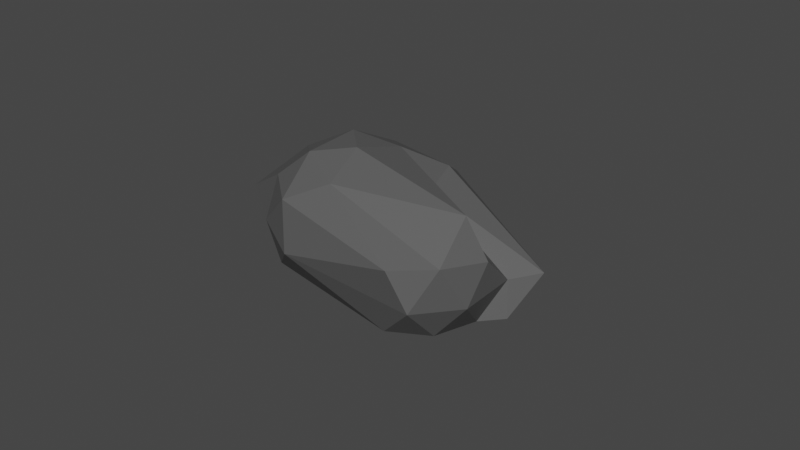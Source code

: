 # Source: kamien2.blend  (saved by Blender 2.93.21; exported with 4.5.12 LTS)
import bpy
from mathutils import Matrix  # noqa: F401  (used for matrix-valued properties, if any)

bpy.ops.wm.read_factory_settings(use_empty=True)
scene = bpy.context.scene
scene.name = 'Scene'

# ---- collections
col_collection = bpy.data.collections.new('Collection'); scene.collection.children.link(col_collection)

# ---- materials (node trees are filled in below, after node groups)
mat_material_002 = bpy.data.materials.new('Material.002')
mat_material_002.use_transparent_shadow = False

# ---- material node trees
mat_material_002.use_nodes = True; mat_material_002.node_tree.nodes.clear()
_N = mat_material_002.node_tree.nodes; _L = mat_material_002.node_tree.links
n0 = _N.new('ShaderNodeBsdfPrincipled'); n0.name = 'Principled BSDF'; n0.location = (10, 300)
n0.distribution = 'GGX'
n0.subsurface_method = 'BURLEY'
n0.inputs[0].default_value = (0.1025, 0.1025, 0.1025, 1.0)
n0.inputs[2].default_value = 0.5221
n0.inputs[3].default_value = 1.45
n0.inputs[27].default_value = (0.0, 0.0, 0.0, 1.0)
n0.inputs[28].default_value = 1.0
n1 = _N.new('ShaderNodeOutputMaterial'); n1.name = 'Material Output'; n1.location = (300, 300)
_L.new(n0.outputs[0], n1.inputs[0])
n1.is_active_output = True

# ---- world
world_world = bpy.data.worlds.new('World'); scene.world = world_world
world_world.use_nodes = True; world_world.node_tree.nodes.clear()
_N = world_world.node_tree.nodes; _L = world_world.node_tree.links
n0 = _N.new('ShaderNodeOutputWorld'); n0.name = 'World Output'; n0.location = (300, 300)
n1 = _N.new('ShaderNodeBackground'); n1.name = 'Background'; n1.location = (10, 300)
n1.inputs[0].default_value = (0.05088, 0.05088, 0.05088, 1.0)
_L.new(n1.outputs[0], n0.inputs[0])
n0.is_active_output = True
world_world.color = (0.05088, 0.05088, 0.05088)
world_world.use_sun_shadow = False
world_world.sun_shadow_jitter_overblur = 0.0

# ---- meshes
me_icosphere_097 = bpy.data.meshes.new('Icosphere.097')
me_icosphere_097.from_pydata([(-1.04, -0.2892, -1.372), (0.7236, -0.5257, -0.4472), (-1.316, -1.14, -0.8193), (-1.934, -0.2892, -0.8193), (-0.2764, 0.8506, -0.4472), (0.7236, 0.5257, -0.4472), (-0.7634, -1.14, 0.07517), (-1.958, -1.068, -0.3037), (-0.9956, 0.5257, 0.4472), (0.2764, 0.8506, 0.4472), (1.275, 0.0, 0.7777), (0.0, 0.0, 1.573), (-1.202, -0.7892, -1.223), (0.4253, -0.309, -0.8507), (-0.777, -1.098, -0.8978), (0.8506, 0.0, -0.5257), (0.4253, 0.309, -0.8507), (-1.566, -0.2892, -1.223), (-1.728, -0.7892, -0.8978), (-0.1625, 0.5, -0.8507), (-1.728, 0.2108, -0.8978), (0.2629, 0.809, -0.5257), (0.9511, -0.309, 0.0), (1.332, 0.309, 0.0), (-1.04, -1.289, -0.372), (-0.4521, -1.098, -0.372), (-1.991, -0.5982, -0.372), (-1.628, -1.098, -0.372), (-0.5878, 0.809, 0.0), (-0.9511, 0.309, 0.0), (0.5878, 0.809, 0.0), (0.0, 1.0, 0.0), (0.6882, -0.5, 0.5257), (-1.303, -1.098, 0.1537), (-2.357, -0.5421, -0.2252), (-0.2629, 0.809, 0.5257), (1.069, 0.5, 0.8562), (0.1625, -0.5, 0.8507), (0.5257, 0.0, 1.181), (-1.66, -0.8511, 0.6725), (-0.6973, 0.309, 1.423), (0.1625, 0.5, 0.8507)], [], [(0, 13, 12), (1, 13, 15), (0, 12, 17), (0, 17, 19), (0, 19, 16), (1, 15, 22), (2, 14, 24), (3, 18, 26), (4, 20, 28), (5, 21, 30), (1, 22, 25), (2, 24, 27), (3, 26, 29), (4, 28, 31), (5, 30, 23), (6, 32, 37), (7, 33, 39), (8, 34, 40), (9, 35, 41), (10, 36, 38), (38, 41, 11), (38, 36, 41), (36, 9, 41), (41, 40, 11), (41, 35, 40), (35, 8, 40), (40, 39, 11), (40, 34, 39), (34, 7, 39), (39, 37, 11), (39, 33, 37), (33, 6, 37), (37, 38, 11), (37, 32, 38), (32, 10, 38), (23, 36, 10), (23, 30, 36), (30, 9, 36), (31, 35, 9), (31, 28, 35), (28, 8, 35), (29, 34, 8), (29, 26, 34), (26, 7, 34), (27, 33, 7), (27, 24, 33), (24, 6, 33), (25, 32, 6), (25, 22, 32), (22, 10, 32), (30, 31, 9), (30, 21, 31), (21, 4, 31), (28, 29, 8), (28, 20, 29), (20, 3, 29), (26, 27, 7), (26, 18, 27), (18, 2, 27), (24, 25, 6), (24, 14, 25), (14, 1, 25), (22, 23, 10), (22, 15, 23), (15, 5, 23), (16, 21, 5), (16, 19, 21), (19, 4, 21), (19, 20, 4), (19, 17, 20), (17, 3, 20), (17, 18, 3), (17, 12, 18), (12, 2, 18), (15, 16, 5), (15, 13, 16), (13, 0, 16), (12, 14, 2), (12, 13, 14), (13, 1, 14)])
_uv = me_icosphere_097.uv_layers.new(name='UVMap')
_uv.uv.foreach_set('vector', [0.272, 0.4635, 0.2932, 0.2611, 0.3313, 0.5047, 0.3431, 0.2089, 0.2932, 0.2611, 0.289, 0.1631, 0.5445, 0.08855, 0.5265, 0.03803, 0.5925, 0.0275, 0.5445, 0.08855, 0.5925, 0.0275, 0.58, 0.2883, 0.5445, 0.08855, 0.58, 0.2883, 0.5225, 0.351, 0.3431, 0.2089, 0.289, 0.1631, 0.3621, 0.128, 0.4007, 0.5067, 0.3792, 0.4529, 0.4495, 0.4479, 0.5915, 0.7833, 0.5345, 0.7391, 0.6077, 0.7034, 0.002833, 0.363, 0.0, 0.1045, 0.05402, 0.3439, 0.5458, 0.4267, 0.5962, 0.3834, 0.6087, 0.4529, 0.3431, 0.2089, 0.3621, 0.128, 0.4217, 0.3707, 0.4868, 0.6794, 0.492, 0.5983, 0.5461, 0.6423, 0.0429, 0.04245, 0.1121, 0.03402, 0.08868, 0.2578, 0.002833, 0.363, 0.05402, 0.3439, 0.04026, 0.4335, 0.5458, 0.4267, 0.6087, 0.4529, 0.5153, 0.5132, 0.4731, 0.3667, 0.4324, 0.1229, 0.4731, 0.1499, 0.5763, 0.6518, 0.5651, 0.5625, 0.6483, 0.5369, 0.1219, 0.2931, 0.1244, 0.0, 0.2411, 0.3648, 0.09814, 0.4799, 0.11, 0.4126, 0.1656, 0.4586, 0.3372, 0.5822, 0.405, 0.6014, 0.3575, 0.7149, 0.3575, 0.7149, 0.4271, 0.7247, 0.3722, 0.8161, 0.3575, 0.7149, 0.405, 0.6014, 0.4271, 0.7247, 0.1651, 0.5735, 0.09814, 0.4799, 0.1656, 0.4586, 0.4271, 0.7247, 0.4271, 0.8908, 0.3722, 0.8161, 0.1656, 0.4586, 0.11, 0.4126, 0.2411, 0.3648, 0.11, 0.4126, 0.1219, 0.2931, 0.2411, 0.3648, 0.4271, 0.8908, 0.302, 1.0, 0.3722, 0.8161, 0.2411, 0.3648, 0.1244, 0.0, 0.2411, 0.1105, 0.6483, 0.7071, 0.5763, 0.6518, 0.6483, 0.5369, 0.302, 1.0, 0.3023, 0.7544, 0.3722, 0.8161, 0.302, 1.0, 0.2598, 0.9195, 0.3023, 0.7544, 0.2598, 0.9195, 0.2411, 0.8413, 0.3023, 0.7544, 0.3023, 0.7544, 0.3575, 0.7149, 0.3722, 0.8161, 0.3023, 0.7544, 0.2878, 0.6582, 0.3575, 0.7149, 0.2878, 0.6582, 0.3372, 0.5822, 0.3575, 0.7149, 0.3704, 0.5067, 0.405, 0.6014, 0.3372, 0.5822, 0.5153, 0.5132, 0.6087, 0.4529, 0.6079, 0.5369, 0.05265, 0.4924, 0.09814, 0.4799, 0.1651, 0.5735, 0.04026, 0.4335, 0.11, 0.4126, 0.09814, 0.4799, 0.04026, 0.4335, 0.05402, 0.3439, 0.11, 0.4126, 0.05402, 0.3439, 0.1219, 0.2931, 0.11, 0.4126, 0.06428, 0.8302, 0.1111, 0.5776, 0.1111, 0.8719, 0.06428, 0.8302, 0.06656, 0.6063, 0.1111, 0.5776, 0.06656, 0.6063, 0.03475, 0.5735, 0.1111, 0.5776, 0.5461, 0.6423, 0.5651, 0.5625, 0.5763, 0.6518, 0.5461, 0.6423, 0.492, 0.5983, 0.5651, 0.5625, 0.492, 0.5983, 0.5191, 0.5436, 0.5651, 0.5625, 0.4217, 0.3707, 0.4324, 0.1229, 0.4731, 0.3667, 0.4217, 0.3707, 0.3621, 0.128, 0.4324, 0.1229, 0.3621, 0.128, 0.4021, 0.0, 0.4324, 0.1229, 0.05265, 0.4924, 0.04026, 0.4335, 0.09814, 0.4799, 0.6087, 0.4529, 0.5962, 0.3834, 0.6662, 0.3901, 0.5962, 0.3834, 0.6437, 0.32, 0.6662, 0.3901, 0.05402, 0.3439, 0.08868, 0.2578, 0.1219, 0.2931, 0.05402, 0.3439, 0.0, 0.1045, 0.08868, 0.2578, 0.0, 0.1045, 0.0429, 0.04245, 0.08868, 0.2578, 0.06656, 0.6063, 0.0, 0.6051, 0.03475, 0.5735, 0.6077, 0.7034, 0.5345, 0.7391, 0.5461, 0.6423, 0.5345, 0.7391, 0.4868, 0.6794, 0.5461, 0.6423, 0.4495, 0.4479, 0.4217, 0.3707, 0.4731, 0.3667, 0.4495, 0.4479, 0.3792, 0.4529, 0.4217, 0.3707, 0.3792, 0.4529, 0.3431, 0.2089, 0.4217, 0.3707, 0.3621, 0.128, 0.3024, 0.04107, 0.4021, 0.0, 0.3621, 0.128, 0.289, 0.1631, 0.3024, 0.04107, 0.4894, 0.4005, 0.5458, 0.4267, 0.5153, 0.5132, 0.5225, 0.351, 0.5962, 0.3834, 0.5458, 0.4267, 0.5225, 0.351, 0.58, 0.2883, 0.5962, 0.3834, 0.58, 0.2883, 0.6437, 0.32, 0.5962, 0.3834, 0.58, 0.2883, 0.6662, 0.05988, 0.6437, 0.32, 0.58, 0.2883, 0.5925, 0.0275, 0.6662, 0.05988, 0.5925, 0.0275, 0.6465, 0.0, 0.6662, 0.05988, 0.5347, 0.816, 0.5345, 0.7391, 0.5915, 0.7833, 0.5347, 0.816, 0.4731, 0.755, 0.5345, 0.7391, 0.4731, 0.755, 0.4868, 0.6794, 0.5345, 0.7391, 0.4894, 0.4005, 0.5225, 0.351, 0.5458, 0.4267, 0.289, 0.1631, 0.2932, 0.2611, 0.2411, 0.2149, 0.4731, 0.3054, 0.5445, 0.08855, 0.5225, 0.351, 0.3313, 0.5047, 0.3792, 0.4529, 0.4007, 0.5067, 0.3313, 0.5047, 0.2932, 0.2611, 0.3792, 0.4529, 0.2932, 0.2611, 0.3431, 0.2089, 0.3792, 0.4529])
me_icosphere_097.materials.append(mat_material_002)
me_icosphere_097.use_remesh_preserve_volume = False
me_icosphere_097.use_remesh_preserve_attributes = False
me_icosphere_097.use_mirror_vertex_groups = False
me_icosphere_097.update()

# ---- objects
ob_kamien_2 = bpy.data.objects.new('kamien 2', me_icosphere_097)

# ---- transforms, parenting, visibility, modifiers, constraints
ob_kamien_2.location = (-0.02858, -0.04679, -0.3219)
ob_kamien_2.rotation_euler = (1.852, 12.69, -2.78)
ob_kamien_2.scale = (0.5756, 0.5756, 0.7377)
ob_kamien_2.lineart.crease_threshold = 0.0

# ---- collection membership
col_collection.objects.link(ob_kamien_2)

# ---- scene / render settings (as saved in the file)
scene.frame_start = 1; scene.frame_end = 250; scene.frame_set(1)
scene.render.engine = 'BLENDER_EEVEE_NEXT'
scene.cycles.use_denoising = False
scene.cycles.samples = 128
scene.cycles.sampling_pattern = 'TABULATED_SOBOL'
scene.cycles.use_adaptive_sampling = False
scene.cycles.use_light_tree = False
scene.view_settings.view_transform = 'Filmic'
bpy.context.view_layer.update()

# ---- added for rendering (the .blend has no active camera and no usable light): camera, sun
cam_auto = bpy.data.cameras.new('AutoCamera')
cam_auto.lens = 50.0
cam_auto.sensor_width = 36.0
cam_auto.clip_end = 1000.0
ob_auto_camera = bpy.data.objects.new('AutoCamera', cam_auto)
scene.collection.objects.link(ob_auto_camera)
ob_auto_camera.location = (4.58175, -5.10456, 3.08773)
ob_auto_camera.rotation_euler = (1.09748, -7.21219e-08, 0.694738)
scene.camera = ob_auto_camera
light_auto_sun = bpy.data.lights.new('AutoSun', 'SUN')
light_auto_sun.energy = 3.0
light_auto_sun.angle = 0.0523599
ob_auto_sun = bpy.data.objects.new('AutoSun', light_auto_sun)
scene.collection.objects.link(ob_auto_sun)
ob_auto_sun.rotation_euler = (0.872665, 0.174533, 0.523599)
bpy.context.view_layer.update()
